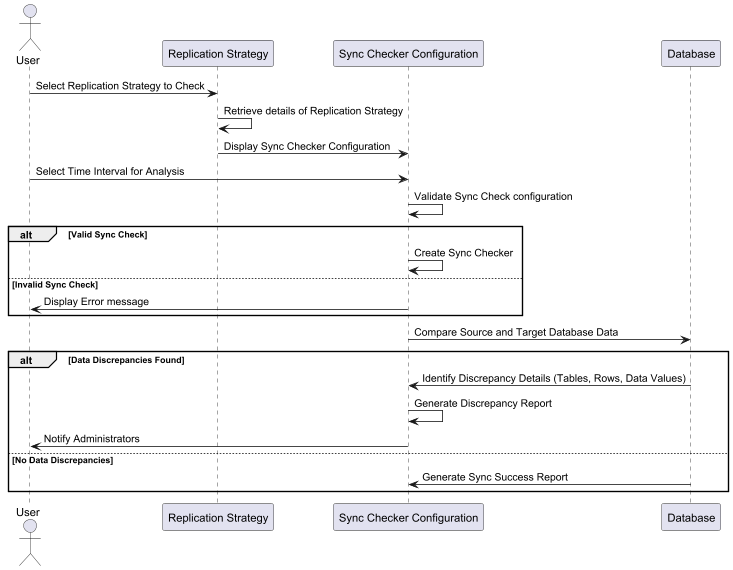

The diagram above was rendered by PlantUML. Its source (embedded in the PNG):
@startuml

actor User
participant "Replication Strategy" as replicationStrategy
participant "Sync Checker Configuration" as syncChecker
participant "Database" as db

User -> replicationStrategy : Select Replication Strategy to Check
replicationStrategy -> replicationStrategy : Retrieve details of Replication Strategy
replicationStrategy -> syncChecker : Display Sync Checker Configuration
User -> syncChecker : Select Time Interval for Analysis
syncChecker -> syncChecker : Validate Sync Check configuration
alt Valid Sync Check
    syncChecker -> syncChecker : Create Sync Checker
else Invalid Sync Check
    syncChecker -> User : Display Error message
end
syncChecker -> db : Compare Source and Target Database Data
alt Data Discrepancies Found
    db -> syncChecker : Identify Discrepancy Details (Tables, Rows, Data Values)
    syncChecker -> syncChecker : Generate Discrepancy Report
    syncChecker -> User : Notify Administrators
else No Data Discrepancies
    db -> syncChecker : Generate Sync Success Report
end

@enduml